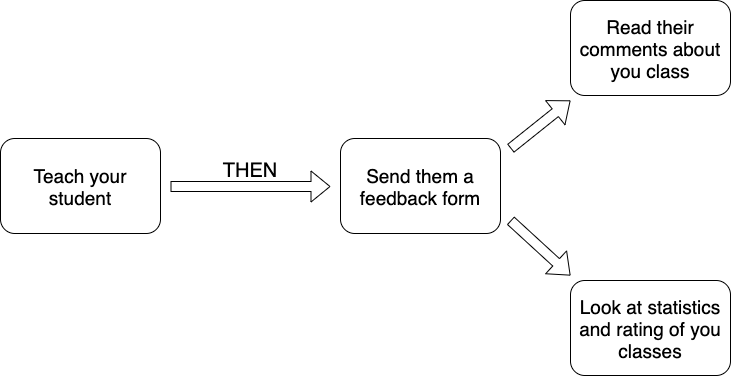

The diagram above was exported from draw.io. Its source (the exported page's mxGraphModel, read from the mxfile embedded in the PNG):
<mxGraphModel dx="1426" dy="794" grid="1" gridSize="10" guides="1" tooltips="1" connect="1" arrows="1" fold="1" page="1" pageScale="1" pageWidth="1100" pageHeight="850" math="0" shadow="0">
  <root>
    <mxCell id="0" />
    <mxCell id="1" parent="0" />
    <mxCell id="ZaGzxrVvk-CssxnTiiLY-1" value="&lt;font style=&quot;font-size: 19px&quot;&gt;Teach your student&lt;/font&gt;" style="rounded=1;whiteSpace=wrap;html=1;" vertex="1" parent="1">
      <mxGeometry x="90" y="378" width="160" height="95" as="geometry" />
    </mxCell>
    <mxCell id="ZaGzxrVvk-CssxnTiiLY-2" value="&lt;span style=&quot;font-size: 19px&quot;&gt;Send them a feedback form&lt;/span&gt;" style="rounded=1;whiteSpace=wrap;html=1;" vertex="1" parent="1">
      <mxGeometry x="430" y="378" width="160" height="95" as="geometry" />
    </mxCell>
    <mxCell id="ZaGzxrVvk-CssxnTiiLY-3" value="&lt;font style=&quot;font-size: 19px&quot;&gt;Read their comments about you class&lt;/font&gt;" style="rounded=1;whiteSpace=wrap;html=1;" vertex="1" parent="1">
      <mxGeometry x="660" y="240" width="160" height="95" as="geometry" />
    </mxCell>
    <mxCell id="ZaGzxrVvk-CssxnTiiLY-4" value="&lt;font style=&quot;font-size: 19px&quot;&gt;Look at statistics and rating of you classes&lt;/font&gt;" style="rounded=1;whiteSpace=wrap;html=1;" vertex="1" parent="1">
      <mxGeometry x="660" y="520" width="160" height="95" as="geometry" />
    </mxCell>
    <mxCell id="ZaGzxrVvk-CssxnTiiLY-5" value="" style="shape=flexArrow;endArrow=classic;html=1;" edge="1" parent="1">
      <mxGeometry width="50" height="50" relative="1" as="geometry">
        <mxPoint x="260" y="426" as="sourcePoint" />
        <mxPoint x="420" y="426" as="targetPoint" />
      </mxGeometry>
    </mxCell>
    <mxCell id="ZaGzxrVvk-CssxnTiiLY-6" value="&lt;font style=&quot;font-size: 20px&quot;&gt;THEN&lt;/font&gt;" style="text;html=1;strokeColor=none;fillColor=none;align=center;verticalAlign=middle;whiteSpace=wrap;rounded=0;" vertex="1" parent="1">
      <mxGeometry x="320" y="400" width="40" height="20" as="geometry" />
    </mxCell>
    <mxCell id="ZaGzxrVvk-CssxnTiiLY-7" value="" style="shape=flexArrow;endArrow=classic;html=1;" edge="1" parent="1">
      <mxGeometry width="50" height="50" relative="1" as="geometry">
        <mxPoint x="600" y="460" as="sourcePoint" />
        <mxPoint x="660" y="515" as="targetPoint" />
      </mxGeometry>
    </mxCell>
    <mxCell id="ZaGzxrVvk-CssxnTiiLY-8" value="" style="shape=flexArrow;endArrow=classic;html=1;" edge="1" parent="1">
      <mxGeometry width="50" height="50" relative="1" as="geometry">
        <mxPoint x="600" y="388" as="sourcePoint" />
        <mxPoint x="660" y="340" as="targetPoint" />
      </mxGeometry>
    </mxCell>
  </root>
</mxGraphModel>